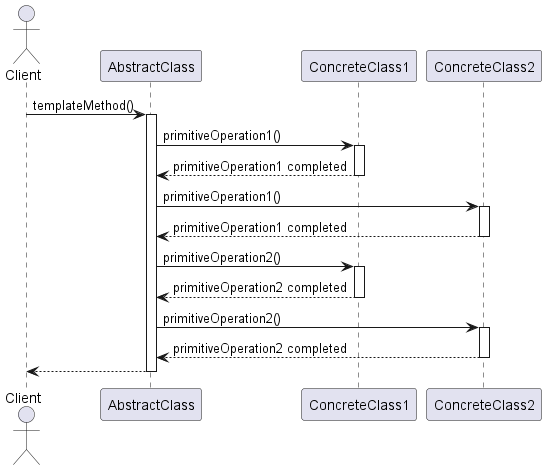

The diagram above was rendered by PlantUML. Its source (embedded in the PNG):
@startuml TemplateMethodPatternSequenceDiagram

actor Client
participant "AbstractClass" as AbstractClass
participant "ConcreteClass1" as ConcreteClass1
participant "ConcreteClass2" as ConcreteClass2

Client -> AbstractClass: templateMethod()
activate AbstractClass

AbstractClass -> ConcreteClass1: primitiveOperation1()
activate ConcreteClass1
ConcreteClass1 --> AbstractClass: primitiveOperation1 completed
deactivate ConcreteClass1

AbstractClass -> ConcreteClass2: primitiveOperation1()
activate ConcreteClass2
ConcreteClass2 --> AbstractClass: primitiveOperation1 completed
deactivate ConcreteClass2

AbstractClass -> ConcreteClass1: primitiveOperation2()
activate ConcreteClass1
ConcreteClass1 --> AbstractClass: primitiveOperation2 completed
deactivate ConcreteClass1

AbstractClass -> ConcreteClass2: primitiveOperation2()
activate ConcreteClass2
ConcreteClass2 --> AbstractClass: primitiveOperation2 completed
deactivate ConcreteClass2

AbstractClass --> Client
deactivate AbstractClass

@enduml